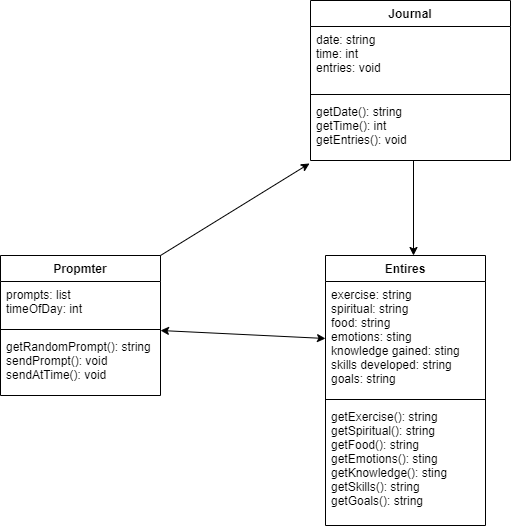

The diagram above was exported from draw.io. Its source (the exported page's mxGraphModel, read from the mxfile embedded in the PNG):
<mxGraphModel dx="1394" dy="789" grid="1" gridSize="10" guides="1" tooltips="1" connect="1" arrows="1" fold="1" page="1" pageScale="1" pageWidth="850" pageHeight="1100" math="0" shadow="0">
  <root>
    <mxCell id="0" />
    <mxCell id="1" parent="0" />
    <mxCell id="stq57VRihH1rKf_ZmoG7-1" value="Propmter" style="swimlane;fontStyle=1;align=center;verticalAlign=top;childLayout=stackLayout;horizontal=1;startSize=26;horizontalStack=0;resizeParent=1;resizeParentMax=0;resizeLast=0;collapsible=1;marginBottom=0;" vertex="1" parent="1">
      <mxGeometry x="290" y="415" width="160" height="140" as="geometry" />
    </mxCell>
    <mxCell id="stq57VRihH1rKf_ZmoG7-2" value="prompts: list&#10;timeOfDay: int" style="text;strokeColor=none;fillColor=none;align=left;verticalAlign=top;spacingLeft=4;spacingRight=4;overflow=hidden;rotatable=0;points=[[0,0.5],[1,0.5]];portConstraint=eastwest;" vertex="1" parent="stq57VRihH1rKf_ZmoG7-1">
      <mxGeometry y="26" width="160" height="44" as="geometry" />
    </mxCell>
    <mxCell id="stq57VRihH1rKf_ZmoG7-3" value="" style="line;strokeWidth=1;fillColor=none;align=left;verticalAlign=middle;spacingTop=-1;spacingLeft=3;spacingRight=3;rotatable=0;labelPosition=right;points=[];portConstraint=eastwest;strokeColor=inherit;" vertex="1" parent="stq57VRihH1rKf_ZmoG7-1">
      <mxGeometry y="70" width="160" height="8" as="geometry" />
    </mxCell>
    <mxCell id="stq57VRihH1rKf_ZmoG7-4" value="getRandomPrompt(): string&#10;sendPrompt(): void&#10;sendAtTime(): void" style="text;strokeColor=none;fillColor=none;align=left;verticalAlign=top;spacingLeft=4;spacingRight=4;overflow=hidden;rotatable=0;points=[[0,0.5],[1,0.5]];portConstraint=eastwest;" vertex="1" parent="stq57VRihH1rKf_ZmoG7-1">
      <mxGeometry y="78" width="160" height="62" as="geometry" />
    </mxCell>
    <mxCell id="stq57VRihH1rKf_ZmoG7-5" value="Journal" style="swimlane;fontStyle=1;align=center;verticalAlign=top;childLayout=stackLayout;horizontal=1;startSize=26;horizontalStack=0;resizeParent=1;resizeParentMax=0;resizeLast=0;collapsible=1;marginBottom=0;" vertex="1" parent="1">
      <mxGeometry x="600" y="160" width="200" height="160" as="geometry" />
    </mxCell>
    <mxCell id="stq57VRihH1rKf_ZmoG7-6" value="date: string&#10;time: int&#10;entries: void" style="text;strokeColor=none;fillColor=none;align=left;verticalAlign=top;spacingLeft=4;spacingRight=4;overflow=hidden;rotatable=0;points=[[0,0.5],[1,0.5]];portConstraint=eastwest;" vertex="1" parent="stq57VRihH1rKf_ZmoG7-5">
      <mxGeometry y="26" width="200" height="64" as="geometry" />
    </mxCell>
    <mxCell id="stq57VRihH1rKf_ZmoG7-7" value="" style="line;strokeWidth=1;fillColor=none;align=left;verticalAlign=middle;spacingTop=-1;spacingLeft=3;spacingRight=3;rotatable=0;labelPosition=right;points=[];portConstraint=eastwest;strokeColor=inherit;" vertex="1" parent="stq57VRihH1rKf_ZmoG7-5">
      <mxGeometry y="90" width="200" height="8" as="geometry" />
    </mxCell>
    <mxCell id="stq57VRihH1rKf_ZmoG7-8" value="getDate(): string&#10;getTime(): int&#10;getEntries(): void" style="text;strokeColor=none;fillColor=none;align=left;verticalAlign=top;spacingLeft=4;spacingRight=4;overflow=hidden;rotatable=0;points=[[0,0.5],[1,0.5]];portConstraint=eastwest;" vertex="1" parent="stq57VRihH1rKf_ZmoG7-5">
      <mxGeometry y="98" width="200" height="62" as="geometry" />
    </mxCell>
    <mxCell id="stq57VRihH1rKf_ZmoG7-10" value="Entires" style="swimlane;fontStyle=1;align=center;verticalAlign=top;childLayout=stackLayout;horizontal=1;startSize=26;horizontalStack=0;resizeParent=1;resizeParentMax=0;resizeLast=0;collapsible=1;marginBottom=0;" vertex="1" parent="1">
      <mxGeometry x="615" y="415" width="160" height="270" as="geometry" />
    </mxCell>
    <mxCell id="stq57VRihH1rKf_ZmoG7-11" value="exercise: string&#10;spiritual: string&#10;food: string&#10;emotions: sting&#10;knowledge gained: sting&#10;skills developed: string&#10;goals: string" style="text;strokeColor=none;fillColor=none;align=left;verticalAlign=top;spacingLeft=4;spacingRight=4;overflow=hidden;rotatable=0;points=[[0,0.5],[1,0.5]];portConstraint=eastwest;" vertex="1" parent="stq57VRihH1rKf_ZmoG7-10">
      <mxGeometry y="26" width="160" height="114" as="geometry" />
    </mxCell>
    <mxCell id="stq57VRihH1rKf_ZmoG7-12" value="" style="line;strokeWidth=1;fillColor=none;align=left;verticalAlign=middle;spacingTop=-1;spacingLeft=3;spacingRight=3;rotatable=0;labelPosition=right;points=[];portConstraint=eastwest;strokeColor=inherit;" vertex="1" parent="stq57VRihH1rKf_ZmoG7-10">
      <mxGeometry y="140" width="160" height="8" as="geometry" />
    </mxCell>
    <mxCell id="stq57VRihH1rKf_ZmoG7-13" value="getExercise(): string&#10;getSpiritual(): string&#10;getFood(): string&#10;getEmotions(): sting&#10;getKnowledge(): sting&#10;getSkills(): string&#10;getGoals(): string" style="text;strokeColor=none;fillColor=none;align=left;verticalAlign=top;spacingLeft=4;spacingRight=4;overflow=hidden;rotatable=0;points=[[0,0.5],[1,0.5]];portConstraint=eastwest;" vertex="1" parent="stq57VRihH1rKf_ZmoG7-10">
      <mxGeometry y="148" width="160" height="122" as="geometry" />
    </mxCell>
    <mxCell id="stq57VRihH1rKf_ZmoG7-16" value="" style="endArrow=classic;startArrow=classic;html=1;rounded=0;entryX=0;entryY=0.5;entryDx=0;entryDy=0;" edge="1" parent="1" target="stq57VRihH1rKf_ZmoG7-11">
      <mxGeometry width="50" height="50" relative="1" as="geometry">
        <mxPoint x="450" y="490" as="sourcePoint" />
        <mxPoint x="540" y="440" as="targetPoint" />
      </mxGeometry>
    </mxCell>
    <mxCell id="stq57VRihH1rKf_ZmoG7-17" value="" style="endArrow=classic;html=1;rounded=0;exitX=1;exitY=0;exitDx=0;exitDy=0;entryX=-0.005;entryY=1.048;entryDx=0;entryDy=0;entryPerimeter=0;" edge="1" parent="1" source="stq57VRihH1rKf_ZmoG7-1" target="stq57VRihH1rKf_ZmoG7-8">
      <mxGeometry width="50" height="50" relative="1" as="geometry">
        <mxPoint x="430" y="330" as="sourcePoint" />
        <mxPoint x="480" y="280" as="targetPoint" />
      </mxGeometry>
    </mxCell>
    <mxCell id="stq57VRihH1rKf_ZmoG7-18" value="" style="endArrow=classic;html=1;rounded=0;entryX=0.55;entryY=0;entryDx=0;entryDy=0;entryPerimeter=0;" edge="1" parent="1" target="stq57VRihH1rKf_ZmoG7-10">
      <mxGeometry width="50" height="50" relative="1" as="geometry">
        <mxPoint x="703" y="320" as="sourcePoint" />
        <mxPoint x="710" y="360" as="targetPoint" />
      </mxGeometry>
    </mxCell>
  </root>
</mxGraphModel>